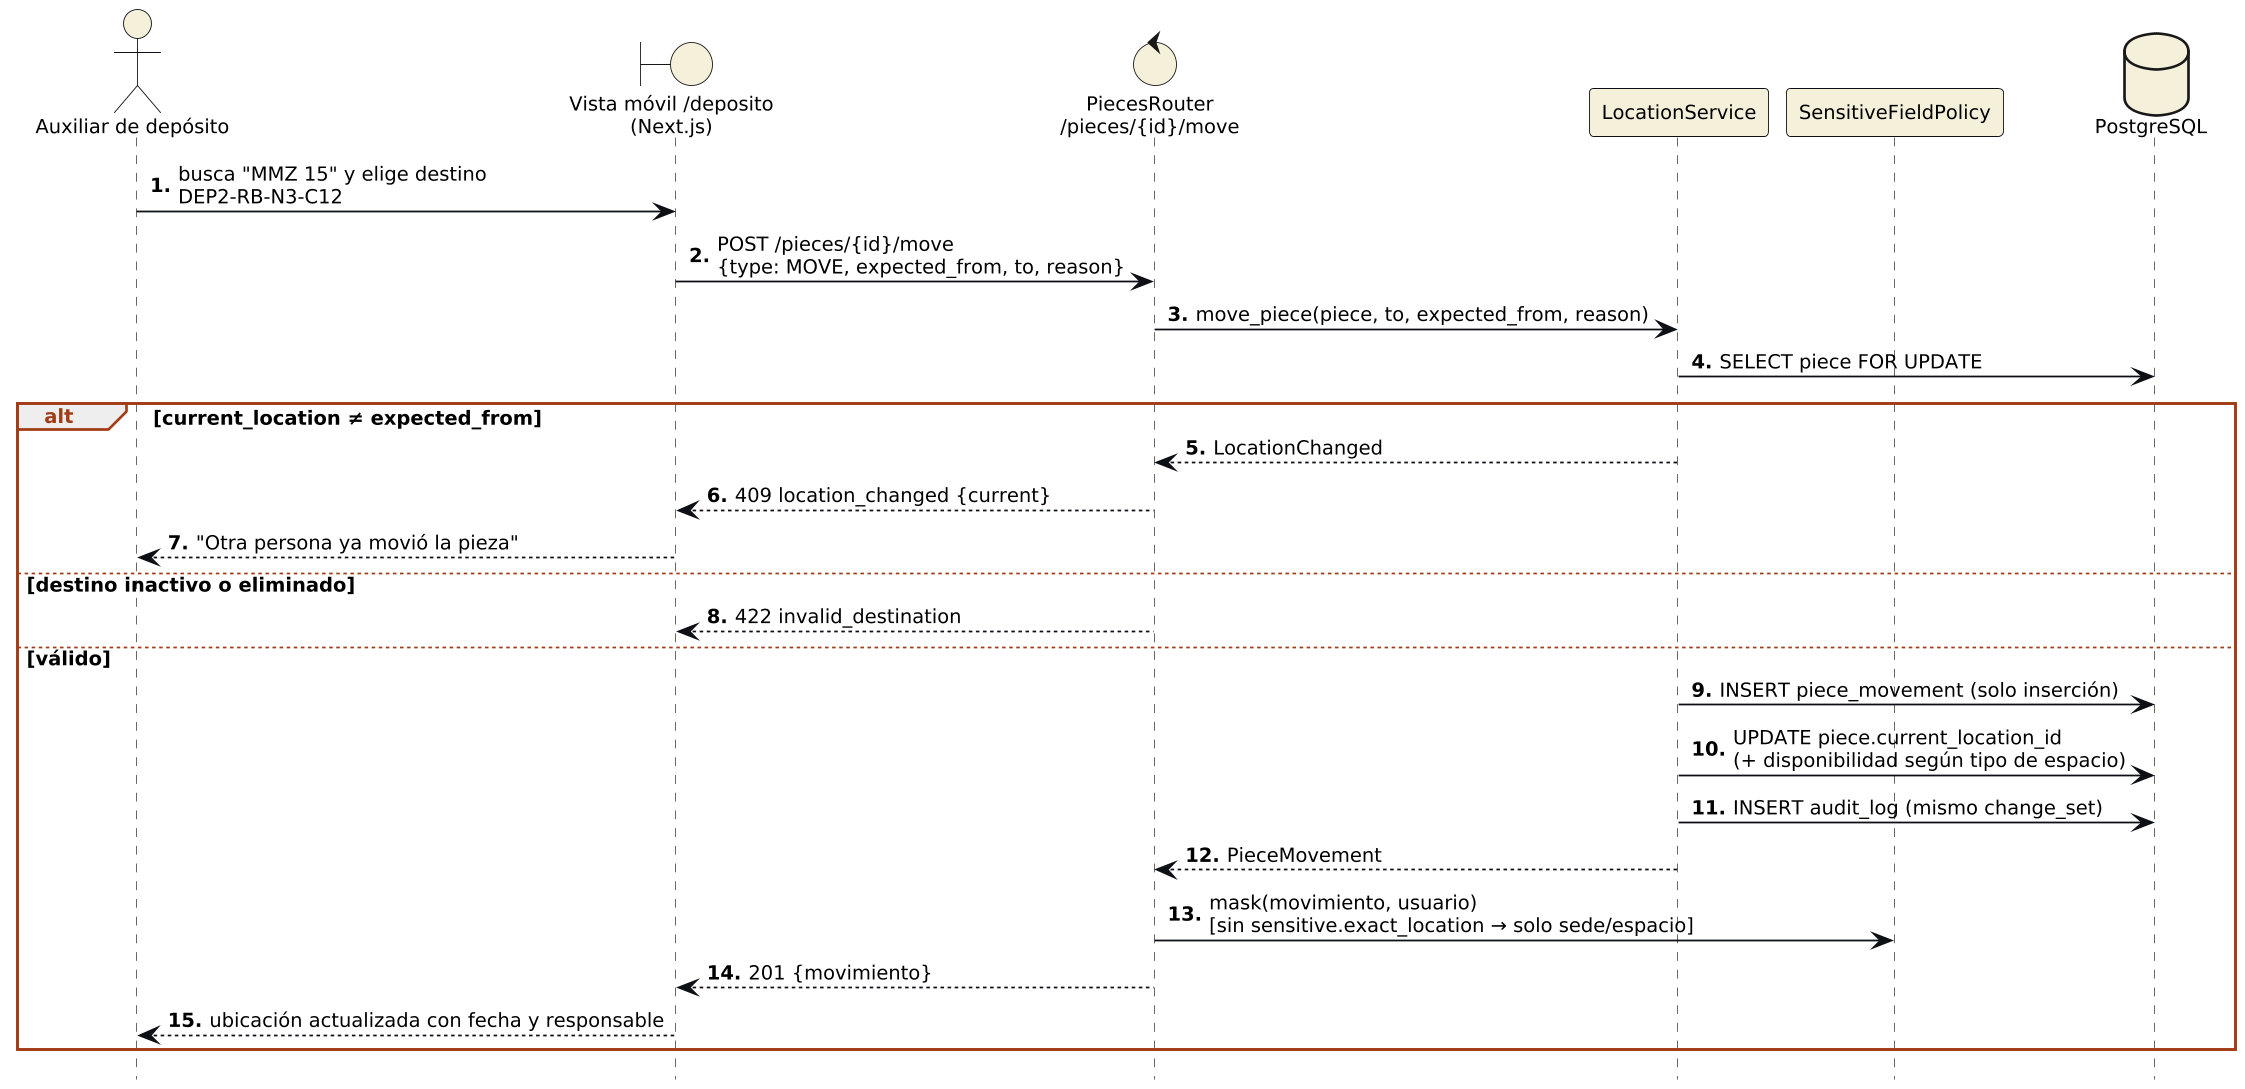

The diagram above was rendered by PlantUML. Its source (embedded in the PNG):
@startuml sq_movimiento
!include _header.iuml
hide footbox
autonumber "<b>0."
actor "Auxiliar de depósito" as U
boundary "Vista móvil /deposito\n(Next.js)" as W
control "PiecesRouter\n/pieces/{id}/move" as R
participant "LocationService" as LS
participant "SensitiveFieldPolicy" as SP
database "PostgreSQL" as DB

U -> W : busca "MMZ 15" y elige destino\nDEP2-RB-N3-C12
W -> R : POST /pieces/{id}/move\n{type: MOVE, expected_from, to, reason}
R -> LS : move_piece(piece, to, expected_from, reason)
LS -> DB : SELECT piece FOR UPDATE
alt current_location ≠ expected_from
  LS --> R : LocationChanged
  R --> W : 409 location_changed {current}
  W --> U : "Otra persona ya movió la pieza"
else destino inactivo o eliminado
  R --> W : 422 invalid_destination
else válido
  LS -> DB : INSERT piece_movement (solo inserción)
  LS -> DB : UPDATE piece.current_location_id\n(+ disponibilidad según tipo de espacio)
  LS -> DB : INSERT audit_log (mismo change_set)
  LS --> R : PieceMovement
  R -> SP : mask(movimiento, usuario)\n[sin sensitive.exact_location → solo sede/espacio]
  R --> W : 201 {movimiento}
  W --> U : ubicación actualizada con fecha y responsable
end
@enduml